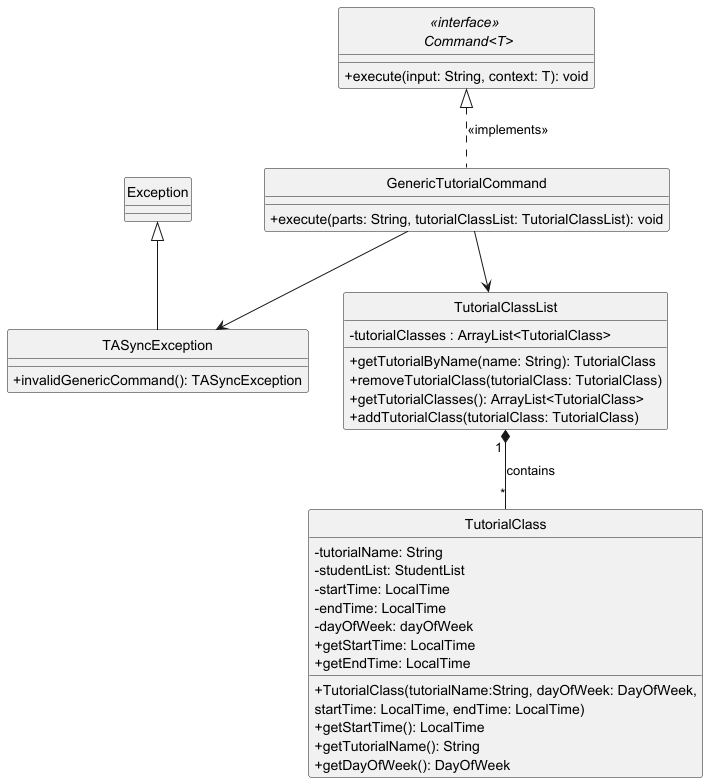

The diagram above was rendered by PlantUML. Its source (embedded in the PNG):
@startuml

hide circle
skinparam classAttributeIconSize 0

    class GenericTutorialCommand {
        +execute(parts: String, tutorialClassList: TutorialClassList): void
    }

    interface "<<interface>> \n Command<T>" {
        +execute(input: String, context: T): void
    }


    class TutorialClass {
        -tutorialName: String
        -studentList: StudentList
        -startTime: LocalTime
        -endTime: LocalTime
        -dayOfWeek: dayOfWeek
        +TutorialClass(tutorialName:String, dayOfWeek: DayOfWeek,
startTime: LocalTime, endTime: LocalTime)
        +getStartTime(): LocalTime
        +getTutorialName(): String
        +getDayOfWeek(): DayOfWeek
        +getStartTime: LocalTime
        +getEndTime: LocalTime
    }

    class TutorialClassList {
        - tutorialClasses : ArrayList<TutorialClass>
        +getTutorialByName(name: String): TutorialClass
        +removeTutorialClass(tutorialClass: TutorialClass)
        +getTutorialClasses(): ArrayList<TutorialClass>
        +addTutorialClass(tutorialClass: TutorialClass)
    }


    class TASyncException extends Exception {
        +invalidGenericCommand(): TASyncException
    }

' Relationships
"<<interface>> \n Command<T>" <|.. GenericTutorialCommand : <<implements>>
GenericTutorialCommand --> TutorialClassList
TutorialClassList "1 "*-- "*" TutorialClass: contains
GenericTutorialCommand --> TASyncException
@enduml